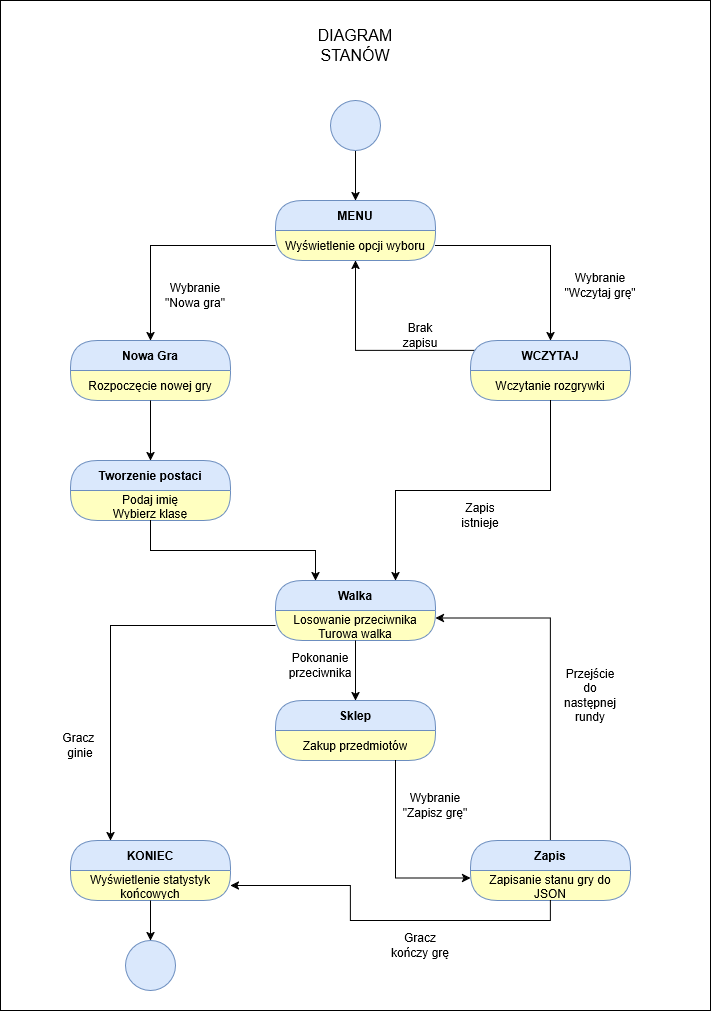

The diagram above was exported from draw.io. Its source (the exported page's mxGraphModel, read from the mxfile embedded in the PNG):
<mxGraphModel dx="1449" dy="848" grid="1" gridSize="10" guides="1" tooltips="1" connect="1" arrows="1" fold="1" page="1" pageScale="1" pageWidth="850" pageHeight="1100" background="light-dark(#FFFFFF,#FFFFFF)" math="0" shadow="0">
  <root>
    <mxCell id="0" />
    <mxCell id="1" parent="0" />
    <mxCell id="asY2SeUzApSmZzPWU7yz-1" parent="1" style="rounded=0;whiteSpace=wrap;html=1;" value="" vertex="1">
      <mxGeometry height="1010" width="710" x="30" y="10" as="geometry" />
    </mxCell>
    <mxCell id="asY2SeUzApSmZzPWU7yz-11" edge="1" parent="1" source="asY2SeUzApSmZzPWU7yz-2" style="edgeStyle=orthogonalEdgeStyle;rounded=0;orthogonalLoop=1;jettySize=auto;html=1;exitX=0.5;exitY=0;exitDx=0;exitDy=0;" target="asY2SeUzApSmZzPWU7yz-5">
      <mxGeometry relative="1" as="geometry" />
    </mxCell>
    <mxCell id="asY2SeUzApSmZzPWU7yz-2" parent="1" style="ellipse;whiteSpace=wrap;html=1;aspect=fixed;fillColor=#dae8fc;strokeColor=#6c8ebf;direction=west;" value="" vertex="1">
      <mxGeometry height="50" width="50" x="360" y="110" as="geometry" />
    </mxCell>
    <mxCell id="asY2SeUzApSmZzPWU7yz-3" parent="1" style="text;html=1;whiteSpace=wrap;strokeColor=none;fillColor=none;align=center;verticalAlign=middle;rounded=0;fontSize=16;" value="DIAGRAM STANÓW" vertex="1">
      <mxGeometry height="70" width="150" x="310" y="20" as="geometry" />
    </mxCell>
    <mxCell id="asY2SeUzApSmZzPWU7yz-5" parent="1" style="swimlane;fontStyle=1;align=center;verticalAlign=middle;childLayout=stackLayout;horizontal=1;startSize=30;horizontalStack=0;resizeParent=0;resizeLast=1;container=0;collapsible=0;rounded=1;arcSize=30;swimlaneFillColor=#ffffc0;dropTarget=0;fillColor=#dae8fc;strokeColor=#6c8ebf;" value="MENU" vertex="1">
      <mxGeometry height="60" width="160" x="305" y="210" as="geometry" />
    </mxCell>
    <mxCell id="asY2SeUzApSmZzPWU7yz-6" parent="asY2SeUzApSmZzPWU7yz-5" style="text;html=1;strokeColor=none;fillColor=none;align=center;verticalAlign=middle;spacingLeft=4;spacingRight=4;whiteSpace=wrap;overflow=hidden;rotatable=0;fontColor=#000000;" value="Wyświetlenie opcji wyboru" vertex="1">
      <mxGeometry height="30" width="160" y="30" as="geometry" />
    </mxCell>
    <mxCell id="asY2SeUzApSmZzPWU7yz-24" edge="1" parent="1" style="edgeStyle=orthogonalEdgeStyle;rounded=0;orthogonalLoop=1;jettySize=auto;html=1;entryX=0.5;entryY=1;entryDx=0;entryDy=0;" target="asY2SeUzApSmZzPWU7yz-6">
      <mxGeometry relative="1" as="geometry">
        <mxPoint x="510" y="360" as="sourcePoint" />
      </mxGeometry>
    </mxCell>
    <mxCell id="asY2SeUzApSmZzPWU7yz-12" parent="1" style="swimlane;fontStyle=1;align=center;verticalAlign=middle;childLayout=stackLayout;horizontal=1;startSize=30;horizontalStack=0;resizeParent=0;resizeLast=1;container=0;collapsible=0;rounded=1;arcSize=30;strokeColor=#6c8ebf;fillColor=#dae8fc;swimlaneFillColor=#ffffc0;dropTarget=0;" value="WCZYTAJ" vertex="1">
      <mxGeometry height="60" width="160" x="500" y="350" as="geometry" />
    </mxCell>
    <mxCell id="asY2SeUzApSmZzPWU7yz-13" parent="asY2SeUzApSmZzPWU7yz-12" style="text;html=1;strokeColor=none;fillColor=none;align=center;verticalAlign=middle;spacingLeft=4;spacingRight=4;whiteSpace=wrap;overflow=hidden;rotatable=0;fontColor=#000000;" value="Wczytanie rozgrywki" vertex="1">
      <mxGeometry height="30" width="160" y="30" as="geometry" />
    </mxCell>
    <mxCell id="asY2SeUzApSmZzPWU7yz-15" parent="1" style="swimlane;fontStyle=1;align=center;verticalAlign=middle;childLayout=stackLayout;horizontal=1;startSize=30;horizontalStack=0;resizeParent=0;resizeLast=1;container=0;collapsible=0;rounded=1;arcSize=30;strokeColor=#6c8ebf;fillColor=#dae8fc;swimlaneFillColor=#ffffc0;dropTarget=0;" value="Nowa Gra" vertex="1">
      <mxGeometry height="60" width="160" x="100" y="350" as="geometry" />
    </mxCell>
    <mxCell id="asY2SeUzApSmZzPWU7yz-16" parent="asY2SeUzApSmZzPWU7yz-15" style="text;html=1;strokeColor=none;fillColor=none;align=center;verticalAlign=middle;spacingLeft=4;spacingRight=4;whiteSpace=wrap;overflow=hidden;rotatable=0;fontColor=#000000;" value="Rozpoczęcie nowej gry" vertex="1">
      <mxGeometry height="30" width="160" y="30" as="geometry" />
    </mxCell>
    <mxCell id="asY2SeUzApSmZzPWU7yz-18" parent="1" style="swimlane;fontStyle=1;align=center;verticalAlign=middle;childLayout=stackLayout;horizontal=1;startSize=30;horizontalStack=0;resizeParent=0;resizeLast=1;container=0;collapsible=0;rounded=1;arcSize=30;strokeColor=#6c8ebf;fillColor=#dae8fc;swimlaneFillColor=#ffffc0;dropTarget=0;" value="Tworzenie postaci" vertex="1">
      <mxGeometry height="60" width="160" x="100" y="470" as="geometry" />
    </mxCell>
    <mxCell id="asY2SeUzApSmZzPWU7yz-19" parent="asY2SeUzApSmZzPWU7yz-18" style="text;html=1;strokeColor=none;fillColor=none;align=center;verticalAlign=middle;spacingLeft=4;spacingRight=4;whiteSpace=wrap;overflow=hidden;rotatable=0;fontColor=#000000;" value="&lt;div&gt;Podaj imię&lt;/div&gt;&lt;div&gt;Wybierz klasę&lt;/div&gt;" vertex="1">
      <mxGeometry height="30" width="160" y="30" as="geometry" />
    </mxCell>
    <mxCell id="asY2SeUzApSmZzPWU7yz-21" parent="1" style="swimlane;fontStyle=1;align=center;verticalAlign=middle;childLayout=stackLayout;horizontal=1;startSize=30;horizontalStack=0;resizeParent=0;resizeLast=1;container=0;collapsible=0;rounded=1;arcSize=30;strokeColor=#6c8ebf;fillColor=#dae8fc;swimlaneFillColor=#ffffc0;dropTarget=0;" value="Walka" vertex="1">
      <mxGeometry height="60" width="160" x="305" y="590" as="geometry" />
    </mxCell>
    <mxCell id="asY2SeUzApSmZzPWU7yz-22" parent="asY2SeUzApSmZzPWU7yz-21" style="text;html=1;strokeColor=none;fillColor=none;align=center;verticalAlign=middle;spacingLeft=4;spacingRight=4;whiteSpace=wrap;overflow=hidden;rotatable=0;fontColor=#000000;" value="&lt;div&gt;Losowanie przeciwnika&lt;/div&gt;&lt;div&gt;Turowa walka&lt;/div&gt;" vertex="1">
      <mxGeometry height="30" width="160" y="30" as="geometry" />
    </mxCell>
    <mxCell id="asY2SeUzApSmZzPWU7yz-25" parent="1" style="text;html=1;whiteSpace=wrap;strokeColor=none;fillColor=none;align=center;verticalAlign=middle;rounded=0;" value="Brak zapisu" vertex="1">
      <mxGeometry height="30" width="60" x="420" y="330" as="geometry" />
    </mxCell>
    <mxCell id="asY2SeUzApSmZzPWU7yz-26" edge="1" parent="1" source="asY2SeUzApSmZzPWU7yz-6" style="edgeStyle=orthogonalEdgeStyle;rounded=0;orthogonalLoop=1;jettySize=auto;html=1;exitX=1;exitY=0.5;exitDx=0;exitDy=0;entryX=0.5;entryY=0;entryDx=0;entryDy=0;" target="asY2SeUzApSmZzPWU7yz-12">
      <mxGeometry relative="1" as="geometry" />
    </mxCell>
    <mxCell id="asY2SeUzApSmZzPWU7yz-27" parent="1" style="text;html=1;whiteSpace=wrap;strokeColor=none;fillColor=none;align=center;verticalAlign=middle;rounded=0;" value="Wybranie&lt;br&gt;&quot;Wczytaj grę&quot;" vertex="1">
      <mxGeometry height="30" width="80" x="590" y="280" as="geometry" />
    </mxCell>
    <mxCell id="asY2SeUzApSmZzPWU7yz-28" edge="1" parent="1" source="asY2SeUzApSmZzPWU7yz-6" style="edgeStyle=orthogonalEdgeStyle;rounded=0;orthogonalLoop=1;jettySize=auto;html=1;exitX=0;exitY=0.5;exitDx=0;exitDy=0;entryX=0.5;entryY=0;entryDx=0;entryDy=0;" target="asY2SeUzApSmZzPWU7yz-15">
      <mxGeometry relative="1" as="geometry" />
    </mxCell>
    <mxCell id="asY2SeUzApSmZzPWU7yz-29" parent="1" style="text;html=1;whiteSpace=wrap;strokeColor=none;fillColor=none;align=center;verticalAlign=middle;rounded=0;" value="Wybranie&lt;br&gt;&quot;Nowa gra&quot;" vertex="1">
      <mxGeometry height="30" width="80" x="185" y="290" as="geometry" />
    </mxCell>
    <mxCell id="asY2SeUzApSmZzPWU7yz-30" edge="1" parent="1" source="asY2SeUzApSmZzPWU7yz-16" style="edgeStyle=orthogonalEdgeStyle;rounded=0;orthogonalLoop=1;jettySize=auto;html=1;exitX=0.5;exitY=1;exitDx=0;exitDy=0;entryX=0.5;entryY=0;entryDx=0;entryDy=0;" target="asY2SeUzApSmZzPWU7yz-18">
      <mxGeometry relative="1" as="geometry" />
    </mxCell>
    <mxCell id="asY2SeUzApSmZzPWU7yz-31" parent="1" style="swimlane;fontStyle=1;align=center;verticalAlign=middle;childLayout=stackLayout;horizontal=1;startSize=30;horizontalStack=0;resizeParent=0;resizeLast=1;container=0;collapsible=0;rounded=1;arcSize=30;strokeColor=#6c8ebf;fillColor=#dae8fc;swimlaneFillColor=#ffffc0;dropTarget=0;" value="Sklep" vertex="1">
      <mxGeometry height="60" width="160" x="305" y="710" as="geometry" />
    </mxCell>
    <mxCell id="asY2SeUzApSmZzPWU7yz-32" parent="asY2SeUzApSmZzPWU7yz-31" style="text;html=1;strokeColor=none;fillColor=none;align=center;verticalAlign=middle;spacingLeft=4;spacingRight=4;whiteSpace=wrap;overflow=hidden;rotatable=0;fontColor=#000000;" value="Zakup przedmiotów" vertex="1">
      <mxGeometry height="30" width="160" y="30" as="geometry" />
    </mxCell>
    <mxCell id="asY2SeUzApSmZzPWU7yz-33" edge="1" parent="1" source="asY2SeUzApSmZzPWU7yz-13" style="edgeStyle=orthogonalEdgeStyle;rounded=0;orthogonalLoop=1;jettySize=auto;html=1;exitX=0.5;exitY=1;exitDx=0;exitDy=0;entryX=0.75;entryY=0;entryDx=0;entryDy=0;" target="asY2SeUzApSmZzPWU7yz-21">
      <mxGeometry relative="1" as="geometry" />
    </mxCell>
    <mxCell id="asY2SeUzApSmZzPWU7yz-34" edge="1" parent="1" source="asY2SeUzApSmZzPWU7yz-19" style="edgeStyle=orthogonalEdgeStyle;rounded=0;orthogonalLoop=1;jettySize=auto;html=1;exitX=0.5;exitY=1;exitDx=0;exitDy=0;entryX=0.25;entryY=0;entryDx=0;entryDy=0;" target="asY2SeUzApSmZzPWU7yz-21">
      <mxGeometry relative="1" as="geometry" />
    </mxCell>
    <mxCell id="asY2SeUzApSmZzPWU7yz-41" edge="1" parent="1" source="asY2SeUzApSmZzPWU7yz-35" style="edgeStyle=orthogonalEdgeStyle;rounded=0;orthogonalLoop=1;jettySize=auto;html=1;exitX=0.5;exitY=0;exitDx=0;exitDy=0;entryX=1;entryY=0.25;entryDx=0;entryDy=0;" target="asY2SeUzApSmZzPWU7yz-22">
      <mxGeometry relative="1" as="geometry" />
    </mxCell>
    <mxCell id="asY2SeUzApSmZzPWU7yz-35" parent="1" style="swimlane;fontStyle=1;align=center;verticalAlign=middle;childLayout=stackLayout;horizontal=1;startSize=30;horizontalStack=0;resizeParent=0;resizeLast=1;container=0;collapsible=0;rounded=1;arcSize=30;strokeColor=#6c8ebf;fillColor=#dae8fc;swimlaneFillColor=#ffffc0;dropTarget=0;" value="Zapis" vertex="1">
      <mxGeometry height="60" width="160" x="500" y="850" as="geometry" />
    </mxCell>
    <mxCell id="asY2SeUzApSmZzPWU7yz-36" parent="asY2SeUzApSmZzPWU7yz-35" style="text;html=1;strokeColor=none;fillColor=none;align=center;verticalAlign=middle;spacingLeft=4;spacingRight=4;whiteSpace=wrap;overflow=hidden;rotatable=0;fontColor=#000000;" value="Zapisanie stanu gry do JSON" vertex="1">
      <mxGeometry height="30" width="160" y="30" as="geometry" />
    </mxCell>
    <mxCell id="asY2SeUzApSmZzPWU7yz-37" parent="1" style="swimlane;fontStyle=1;align=center;verticalAlign=middle;childLayout=stackLayout;horizontal=1;startSize=30;horizontalStack=0;resizeParent=0;resizeLast=1;container=0;collapsible=0;rounded=1;arcSize=30;strokeColor=#6c8ebf;fillColor=#dae8fc;swimlaneFillColor=#ffffc0;dropTarget=0;" value="KONIEC" vertex="1">
      <mxGeometry height="60" width="160" x="100" y="850" as="geometry" />
    </mxCell>
    <mxCell id="asY2SeUzApSmZzPWU7yz-38" parent="asY2SeUzApSmZzPWU7yz-37" style="text;html=1;strokeColor=none;fillColor=none;align=center;verticalAlign=middle;spacingLeft=4;spacingRight=4;whiteSpace=wrap;overflow=hidden;rotatable=0;fontColor=#000000;" value="Wyświetlenie statystyk końcowych" vertex="1">
      <mxGeometry height="30" width="160" y="30" as="geometry" />
    </mxCell>
    <mxCell id="asY2SeUzApSmZzPWU7yz-40" parent="1" style="text;html=1;whiteSpace=wrap;strokeColor=none;fillColor=none;align=center;verticalAlign=middle;rounded=0;" value="Zapis istnieje" vertex="1">
      <mxGeometry height="30" width="60" x="480" y="510" as="geometry" />
    </mxCell>
    <mxCell id="asY2SeUzApSmZzPWU7yz-42" parent="1" style="text;html=1;whiteSpace=wrap;strokeColor=none;fillColor=none;align=center;verticalAlign=middle;rounded=0;" value="Przejście do następnej rundy" vertex="1">
      <mxGeometry height="30" width="60" x="590" y="690" as="geometry" />
    </mxCell>
    <mxCell id="asY2SeUzApSmZzPWU7yz-45" edge="1" parent="1" source="asY2SeUzApSmZzPWU7yz-36" style="edgeStyle=orthogonalEdgeStyle;rounded=0;orthogonalLoop=1;jettySize=auto;html=1;exitX=0.5;exitY=1;exitDx=0;exitDy=0;entryX=1;entryY=0.5;entryDx=0;entryDy=0;" target="asY2SeUzApSmZzPWU7yz-38">
      <mxGeometry relative="1" as="geometry" />
    </mxCell>
    <mxCell id="asY2SeUzApSmZzPWU7yz-46" edge="1" parent="1" source="asY2SeUzApSmZzPWU7yz-32" style="edgeStyle=orthogonalEdgeStyle;rounded=0;orthogonalLoop=1;jettySize=auto;html=1;exitX=0.75;exitY=1;exitDx=0;exitDy=0;entryX=0;entryY=0.25;entryDx=0;entryDy=0;" target="asY2SeUzApSmZzPWU7yz-36">
      <mxGeometry relative="1" as="geometry" />
    </mxCell>
    <mxCell id="asY2SeUzApSmZzPWU7yz-48" edge="1" parent="1" source="asY2SeUzApSmZzPWU7yz-22" style="edgeStyle=orthogonalEdgeStyle;rounded=0;orthogonalLoop=1;jettySize=auto;html=1;exitX=0;exitY=0.5;exitDx=0;exitDy=0;entryX=0.25;entryY=0;entryDx=0;entryDy=0;" target="asY2SeUzApSmZzPWU7yz-37">
      <mxGeometry relative="1" as="geometry" />
    </mxCell>
    <mxCell id="asY2SeUzApSmZzPWU7yz-49" parent="1" style="text;html=1;whiteSpace=wrap;strokeColor=none;fillColor=none;align=center;verticalAlign=middle;rounded=0;" value="Wybranie&lt;br&gt;&quot;Zapisz grę&quot;" vertex="1">
      <mxGeometry height="30" width="70" x="430" y="800" as="geometry" />
    </mxCell>
    <mxCell id="asY2SeUzApSmZzPWU7yz-50" parent="1" style="text;html=1;whiteSpace=wrap;strokeColor=none;fillColor=none;align=center;verticalAlign=middle;rounded=0;" value="Gracz kończy grę" vertex="1">
      <mxGeometry height="30" width="60" x="420" y="940" as="geometry" />
    </mxCell>
    <mxCell id="asY2SeUzApSmZzPWU7yz-51" parent="1" style="text;html=1;whiteSpace=wrap;strokeColor=none;fillColor=none;align=center;verticalAlign=middle;rounded=0;" value="&lt;div&gt;Gracz&amp;nbsp;&lt;/div&gt;&lt;div&gt;ginie&lt;/div&gt;" vertex="1">
      <mxGeometry height="30" width="60" x="80" y="740" as="geometry" />
    </mxCell>
    <mxCell id="asY2SeUzApSmZzPWU7yz-55" edge="1" parent="1" source="asY2SeUzApSmZzPWU7yz-22" style="edgeStyle=orthogonalEdgeStyle;rounded=0;orthogonalLoop=1;jettySize=auto;html=1;exitX=0.5;exitY=1;exitDx=0;exitDy=0;entryX=0.5;entryY=0;entryDx=0;entryDy=0;" target="asY2SeUzApSmZzPWU7yz-31">
      <mxGeometry relative="1" as="geometry" />
    </mxCell>
    <mxCell id="asY2SeUzApSmZzPWU7yz-56" parent="1" style="text;html=1;whiteSpace=wrap;strokeColor=none;fillColor=none;align=center;verticalAlign=middle;rounded=0;" value="Pokonanie przeciwnika" vertex="1">
      <mxGeometry height="30" width="60" x="320" y="660" as="geometry" />
    </mxCell>
    <mxCell id="asY2SeUzApSmZzPWU7yz-57" parent="1" style="ellipse;whiteSpace=wrap;html=1;aspect=fixed;fillColor=#dae8fc;strokeColor=#6c8ebf;direction=west;" value="" vertex="1">
      <mxGeometry height="50" width="50" x="155" y="950" as="geometry" />
    </mxCell>
    <mxCell id="asY2SeUzApSmZzPWU7yz-58" edge="1" parent="1" source="asY2SeUzApSmZzPWU7yz-38" style="edgeStyle=orthogonalEdgeStyle;rounded=0;orthogonalLoop=1;jettySize=auto;html=1;exitX=0.5;exitY=1;exitDx=0;exitDy=0;entryX=0.5;entryY=1;entryDx=0;entryDy=0;" target="asY2SeUzApSmZzPWU7yz-57">
      <mxGeometry relative="1" as="geometry" />
    </mxCell>
  </root>
</mxGraphModel>